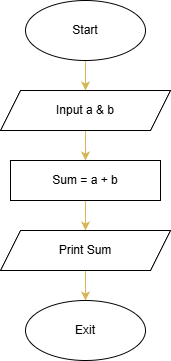

The diagram above was exported from draw.io. Its source (the exported page's mxGraphModel, read from the mxfile embedded in the PNG):
<mxGraphModel dx="299" dy="515" grid="1" gridSize="10" guides="1" tooltips="1" connect="1" arrows="1" fold="1" page="1" pageScale="1" pageWidth="850" pageHeight="1100" math="0" shadow="0">
  <root>
    <mxCell id="0" />
    <mxCell id="1" parent="0" />
    <mxCell id="4" value="" style="edgeStyle=none;html=1;fillColor=#fff2cc;strokeColor=#d6b656;" edge="1" parent="1" source="2" target="3">
      <mxGeometry relative="1" as="geometry" />
    </mxCell>
    <mxCell id="2" value="Start" style="ellipse;whiteSpace=wrap;html=1;" vertex="1" parent="1">
      <mxGeometry x="110" y="130" width="120" height="60" as="geometry" />
    </mxCell>
    <mxCell id="6" value="" style="edgeStyle=none;html=1;fillColor=#fff2cc;strokeColor=#d6b656;" edge="1" parent="1" source="3" target="5">
      <mxGeometry relative="1" as="geometry" />
    </mxCell>
    <mxCell id="3" value="Input a &amp;amp; b" style="shape=parallelogram;perimeter=parallelogramPerimeter;whiteSpace=wrap;html=1;fixedSize=1;" vertex="1" parent="1">
      <mxGeometry x="85" y="220" width="170" height="40" as="geometry" />
    </mxCell>
    <mxCell id="8" value="" style="edgeStyle=none;html=1;fillColor=#fff2cc;strokeColor=#d6b656;" edge="1" parent="1" source="5" target="7">
      <mxGeometry relative="1" as="geometry" />
    </mxCell>
    <mxCell id="5" value="Sum = a + b" style="rounded=0;whiteSpace=wrap;html=1;" vertex="1" parent="1">
      <mxGeometry x="95" y="290" width="150" height="40" as="geometry" />
    </mxCell>
    <mxCell id="10" value="" style="edgeStyle=none;html=1;fillColor=#fff2cc;strokeColor=#d6b656;" edge="1" parent="1" source="7" target="9">
      <mxGeometry relative="1" as="geometry" />
    </mxCell>
    <mxCell id="7" value="Print Sum" style="shape=parallelogram;perimeter=parallelogramPerimeter;whiteSpace=wrap;html=1;fixedSize=1;" vertex="1" parent="1">
      <mxGeometry x="85" y="360" width="170" height="40" as="geometry" />
    </mxCell>
    <mxCell id="9" value="Exit" style="ellipse;whiteSpace=wrap;html=1;" vertex="1" parent="1">
      <mxGeometry x="110" y="430" width="120" height="60" as="geometry" />
    </mxCell>
  </root>
</mxGraphModel>